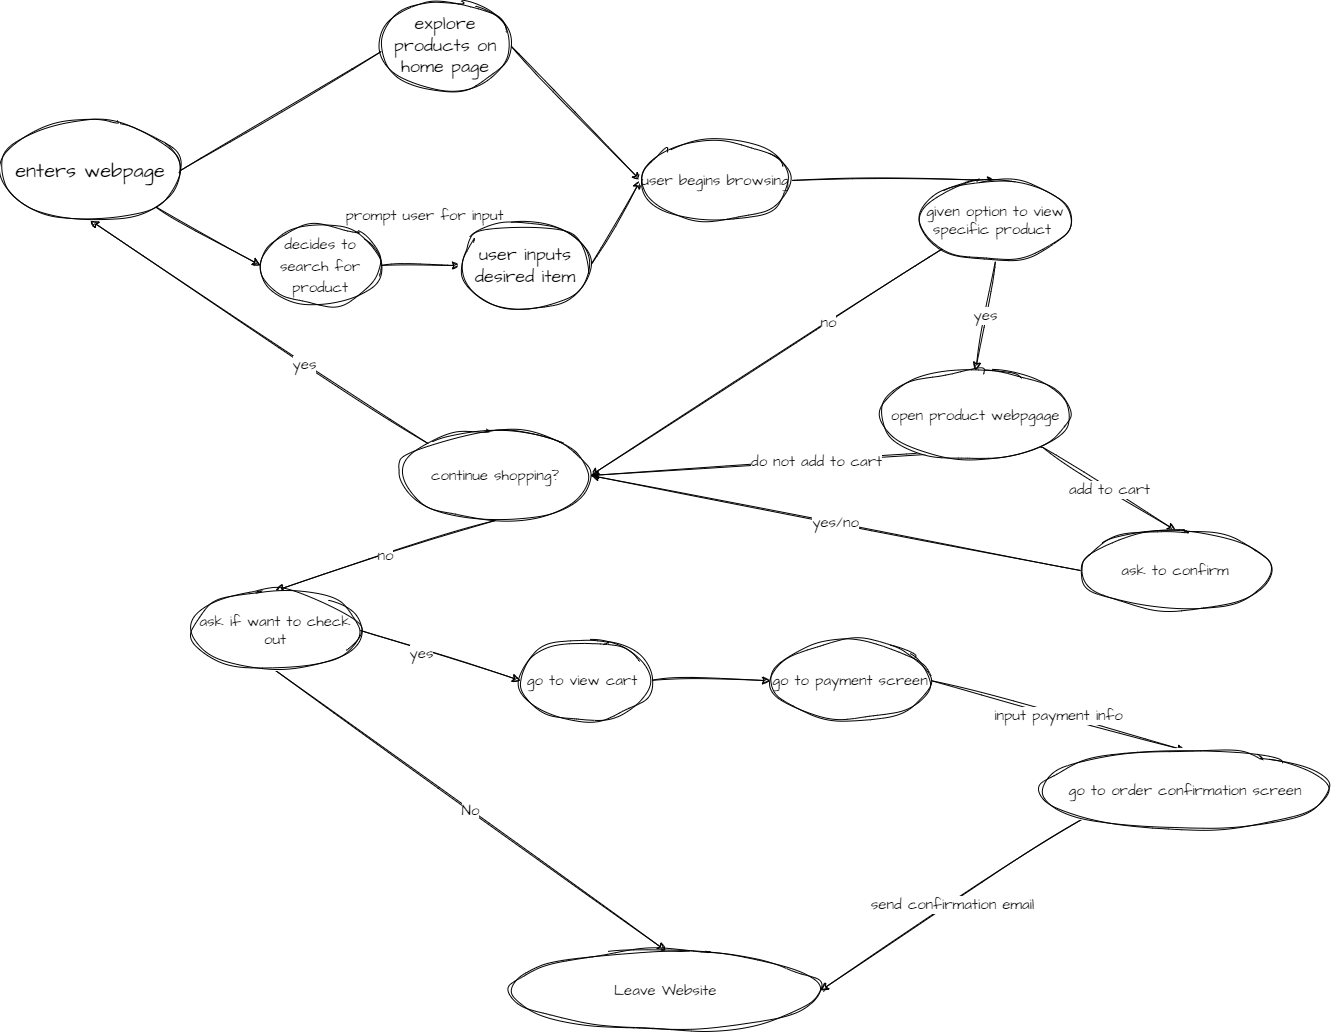

The diagram above was exported from draw.io. Its source (the exported page's mxGraphModel, read from the mxfile embedded in the PNG):
<mxGraphModel dx="1513" dy="2074" grid="1" gridSize="10" guides="1" tooltips="1" connect="1" arrows="1" fold="1" page="1" pageScale="1" pageWidth="850" pageHeight="1100" math="0" shadow="0">
  <root>
    <mxCell id="0" />
    <mxCell id="1" parent="0" />
    <mxCell id="8" style="edgeStyle=none;sketch=1;hachureGap=4;jiggle=2;curveFitting=1;html=1;exitX=1;exitY=0.5;exitDx=0;exitDy=0;entryX=0.083;entryY=0.5;entryDx=0;entryDy=0;entryPerimeter=0;fontFamily=Architects Daughter;fontSource=https%3A%2F%2Ffonts.googleapis.com%2Fcss%3Ffamily%3DArchitects%2BDaughter;fontSize=16;" edge="1" parent="1" source="6" target="7">
      <mxGeometry relative="1" as="geometry" />
    </mxCell>
    <mxCell id="12" style="edgeStyle=none;sketch=1;hachureGap=4;jiggle=2;curveFitting=1;html=1;exitX=1;exitY=1;exitDx=0;exitDy=0;entryX=0;entryY=0.5;entryDx=0;entryDy=0;fontFamily=Architects Daughter;fontSource=https%3A%2F%2Ffonts.googleapis.com%2Fcss%3Ffamily%3DArchitects%2BDaughter;fontSize=16;" edge="1" parent="1" source="6" target="11">
      <mxGeometry relative="1" as="geometry" />
    </mxCell>
    <mxCell id="6" value="enters webpage" style="ellipse;whiteSpace=wrap;html=1;sketch=1;hachureGap=4;jiggle=2;curveFitting=1;fontFamily=Architects Daughter;fontSource=https%3A%2F%2Ffonts.googleapis.com%2Fcss%3Ffamily%3DArchitects%2BDaughter;fontSize=20;" vertex="1" parent="1">
      <mxGeometry x="20" y="70" width="180" height="100" as="geometry" />
    </mxCell>
    <mxCell id="16" style="edgeStyle=none;sketch=1;hachureGap=4;jiggle=2;curveFitting=1;html=1;exitX=1;exitY=0.5;exitDx=0;exitDy=0;entryX=0;entryY=0.5;entryDx=0;entryDy=0;fontFamily=Architects Daughter;fontSource=https%3A%2F%2Ffonts.googleapis.com%2Fcss%3Ffamily%3DArchitects%2BDaughter;fontSize=15;" edge="1" parent="1" source="7" target="15">
      <mxGeometry relative="1" as="geometry" />
    </mxCell>
    <mxCell id="7" value="explore products on home page" style="ellipse;whiteSpace=wrap;html=1;sketch=1;hachureGap=4;jiggle=2;curveFitting=1;fontFamily=Architects Daughter;fontSource=https%3A%2F%2Ffonts.googleapis.com%2Fcss%3Ffamily%3DArchitects%2BDaughter;fontSize=18;" vertex="1" parent="1">
      <mxGeometry x="400" y="-50" width="130" height="90" as="geometry" />
    </mxCell>
    <mxCell id="14" value="prompt user for input" style="edgeStyle=none;sketch=1;hachureGap=4;jiggle=2;curveFitting=1;html=1;exitX=1;exitY=0.5;exitDx=0;exitDy=0;entryX=0;entryY=0.5;entryDx=0;entryDy=0;fontFamily=Architects Daughter;fontSource=https%3A%2F%2Ffonts.googleapis.com%2Fcss%3Ffamily%3DArchitects%2BDaughter;fontSize=15;" edge="1" parent="1" source="11" target="13">
      <mxGeometry x="0.0909" y="50" relative="1" as="geometry">
        <mxPoint as="offset" />
      </mxGeometry>
    </mxCell>
    <mxCell id="11" value="&lt;font style=&quot;font-size: 15px;&quot;&gt;decides to search for product&lt;/font&gt;" style="ellipse;whiteSpace=wrap;html=1;sketch=1;hachureGap=4;jiggle=2;curveFitting=1;fontFamily=Architects Daughter;fontSource=https%3A%2F%2Ffonts.googleapis.com%2Fcss%3Ffamily%3DArchitects%2BDaughter;fontSize=18;" vertex="1" parent="1">
      <mxGeometry x="280" y="175" width="120" height="80" as="geometry" />
    </mxCell>
    <mxCell id="17" style="edgeStyle=none;sketch=1;hachureGap=4;jiggle=2;curveFitting=1;html=1;exitX=1;exitY=0.5;exitDx=0;exitDy=0;fontFamily=Architects Daughter;fontSource=https%3A%2F%2Ffonts.googleapis.com%2Fcss%3Ffamily%3DArchitects%2BDaughter;fontSize=15;entryX=0;entryY=0.5;entryDx=0;entryDy=0;" edge="1" parent="1" source="13" target="15">
      <mxGeometry relative="1" as="geometry">
        <mxPoint x="650" y="140" as="targetPoint" />
      </mxGeometry>
    </mxCell>
    <mxCell id="13" value="user inputs desired item" style="ellipse;whiteSpace=wrap;html=1;sketch=1;hachureGap=4;jiggle=2;curveFitting=1;fontFamily=Architects Daughter;fontSource=https%3A%2F%2Ffonts.googleapis.com%2Fcss%3Ffamily%3DArchitects%2BDaughter;fontSize=18;" vertex="1" parent="1">
      <mxGeometry x="480" y="170" width="130" height="90" as="geometry" />
    </mxCell>
    <mxCell id="23" style="edgeStyle=none;sketch=1;hachureGap=4;jiggle=2;curveFitting=1;html=1;exitX=1;exitY=0.5;exitDx=0;exitDy=0;entryX=0.5;entryY=0;entryDx=0;entryDy=0;fontFamily=Architects Daughter;fontSource=https%3A%2F%2Ffonts.googleapis.com%2Fcss%3Ffamily%3DArchitects%2BDaughter;fontSize=15;" edge="1" parent="1" source="15" target="18">
      <mxGeometry relative="1" as="geometry" />
    </mxCell>
    <mxCell id="15" value="user begins browsing" style="ellipse;whiteSpace=wrap;html=1;sketch=1;hachureGap=4;jiggle=2;curveFitting=1;fontFamily=Architects Daughter;fontSource=https%3A%2F%2Ffonts.googleapis.com%2Fcss%3Ffamily%3DArchitects%2BDaughter;fontSize=15;" vertex="1" parent="1">
      <mxGeometry x="660" y="90" width="150" height="80" as="geometry" />
    </mxCell>
    <mxCell id="24" style="edgeStyle=none;sketch=1;hachureGap=4;jiggle=2;curveFitting=1;html=1;exitX=0;exitY=1;exitDx=0;exitDy=0;entryX=1;entryY=0.5;entryDx=0;entryDy=0;fontFamily=Architects Daughter;fontSource=https%3A%2F%2Ffonts.googleapis.com%2Fcss%3Ffamily%3DArchitects%2BDaughter;fontSize=15;" edge="1" parent="1" source="18" target="20">
      <mxGeometry relative="1" as="geometry" />
    </mxCell>
    <mxCell id="25" value="no" style="edgeLabel;html=1;align=center;verticalAlign=middle;resizable=0;points=[];fontSize=15;fontFamily=Architects Daughter;" vertex="1" connectable="0" parent="24">
      <mxGeometry x="-0.3468" y="-1" relative="1" as="geometry">
        <mxPoint as="offset" />
      </mxGeometry>
    </mxCell>
    <mxCell id="27" value="yes" style="edgeStyle=none;sketch=1;hachureGap=4;jiggle=2;curveFitting=1;html=1;exitX=0.5;exitY=1;exitDx=0;exitDy=0;entryX=0.5;entryY=0;entryDx=0;entryDy=0;fontFamily=Architects Daughter;fontSource=https%3A%2F%2Ffonts.googleapis.com%2Fcss%3Ffamily%3DArchitects%2BDaughter;fontSize=15;" edge="1" parent="1" source="18" target="26">
      <mxGeometry relative="1" as="geometry" />
    </mxCell>
    <mxCell id="18" value="given option to view specific product&amp;nbsp;" style="ellipse;whiteSpace=wrap;html=1;sketch=1;hachureGap=4;jiggle=2;curveFitting=1;fontFamily=Architects Daughter;fontSource=https%3A%2F%2Ffonts.googleapis.com%2Fcss%3Ffamily%3DArchitects%2BDaughter;fontSize=15;" vertex="1" parent="1">
      <mxGeometry x="940" y="130" width="150" height="80" as="geometry" />
    </mxCell>
    <mxCell id="39" style="edgeStyle=none;sketch=1;hachureGap=4;jiggle=2;curveFitting=1;html=1;exitX=0;exitY=0;exitDx=0;exitDy=0;entryX=0.5;entryY=1;entryDx=0;entryDy=0;fontFamily=Architects Daughter;fontSource=https%3A%2F%2Ffonts.googleapis.com%2Fcss%3Ffamily%3DArchitects%2BDaughter;fontSize=15;" edge="1" parent="1" source="20" target="6">
      <mxGeometry relative="1" as="geometry" />
    </mxCell>
    <mxCell id="40" value="yes" style="edgeLabel;html=1;align=center;verticalAlign=middle;resizable=0;points=[];fontSize=15;fontFamily=Architects Daughter;" vertex="1" connectable="0" parent="39">
      <mxGeometry x="-0.2697" y="2" relative="1" as="geometry">
        <mxPoint as="offset" />
      </mxGeometry>
    </mxCell>
    <mxCell id="42" value="no" style="edgeStyle=none;sketch=1;hachureGap=4;jiggle=2;curveFitting=1;html=1;exitX=0.5;exitY=1;exitDx=0;exitDy=0;entryX=0.5;entryY=0;entryDx=0;entryDy=0;fontFamily=Architects Daughter;fontSource=https%3A%2F%2Ffonts.googleapis.com%2Fcss%3Ffamily%3DArchitects%2BDaughter;fontSize=15;" edge="1" parent="1" source="20" target="41">
      <mxGeometry relative="1" as="geometry" />
    </mxCell>
    <mxCell id="20" value="continue shopping?" style="ellipse;whiteSpace=wrap;html=1;sketch=1;hachureGap=4;jiggle=2;curveFitting=1;fontFamily=Architects Daughter;fontSource=https%3A%2F%2Ffonts.googleapis.com%2Fcss%3Ffamily%3DArchitects%2BDaughter;fontSize=15;" vertex="1" parent="1">
      <mxGeometry x="420" y="380" width="190" height="90" as="geometry" />
    </mxCell>
    <mxCell id="29" value="add to cart" style="edgeStyle=none;sketch=1;hachureGap=4;jiggle=2;curveFitting=1;html=1;entryX=0.5;entryY=0;entryDx=0;entryDy=0;fontFamily=Architects Daughter;fontSource=https%3A%2F%2Ffonts.googleapis.com%2Fcss%3Ffamily%3DArchitects%2BDaughter;fontSize=15;exitX=1;exitY=1;exitDx=0;exitDy=0;" edge="1" parent="1" source="26" target="28">
      <mxGeometry relative="1" as="geometry">
        <mxPoint x="1090" y="360" as="sourcePoint" />
      </mxGeometry>
    </mxCell>
    <mxCell id="31" value="do not add to cart" style="edgeStyle=none;sketch=1;hachureGap=4;jiggle=2;curveFitting=1;html=1;exitX=1;exitY=1;exitDx=0;exitDy=0;entryX=1;entryY=0.5;entryDx=0;entryDy=0;fontFamily=Architects Daughter;fontSource=https%3A%2F%2Ffonts.googleapis.com%2Fcss%3Ffamily%3DArchitects%2BDaughter;fontSize=15;" edge="1" parent="1" source="26" target="20">
      <mxGeometry relative="1" as="geometry">
        <mxPoint x="1402.0900000000001" y="88" as="targetPoint" />
      </mxGeometry>
    </mxCell>
    <mxCell id="26" value="open product webpgage" style="ellipse;whiteSpace=wrap;html=1;sketch=1;hachureGap=4;jiggle=2;curveFitting=1;fontFamily=Architects Daughter;fontSource=https%3A%2F%2Ffonts.googleapis.com%2Fcss%3Ffamily%3DArchitects%2BDaughter;fontSize=15;" vertex="1" parent="1">
      <mxGeometry x="900" y="320" width="190" height="90" as="geometry" />
    </mxCell>
    <mxCell id="35" value="yes/no" style="edgeStyle=none;sketch=1;hachureGap=4;jiggle=2;curveFitting=1;html=1;fontFamily=Architects Daughter;fontSource=https%3A%2F%2Ffonts.googleapis.com%2Fcss%3Ffamily%3DArchitects%2BDaughter;fontSize=15;entryX=1;entryY=0.5;entryDx=0;entryDy=0;exitX=0;exitY=0.5;exitDx=0;exitDy=0;" edge="1" parent="1" source="28" target="20">
      <mxGeometry relative="1" as="geometry">
        <mxPoint x="1380" y="290" as="targetPoint" />
        <mxPoint x="1180" y="510" as="sourcePoint" />
      </mxGeometry>
    </mxCell>
    <mxCell id="28" value="ask to confirm" style="ellipse;whiteSpace=wrap;html=1;sketch=1;hachureGap=4;jiggle=2;curveFitting=1;fontFamily=Architects Daughter;fontSource=https%3A%2F%2Ffonts.googleapis.com%2Fcss%3Ffamily%3DArchitects%2BDaughter;fontSize=15;" vertex="1" parent="1">
      <mxGeometry x="1100" y="480" width="190" height="80" as="geometry" />
    </mxCell>
    <mxCell id="44" value="No" style="edgeStyle=none;sketch=1;hachureGap=4;jiggle=2;curveFitting=1;html=1;exitX=0.5;exitY=1;exitDx=0;exitDy=0;entryX=0.5;entryY=0;entryDx=0;entryDy=0;fontFamily=Architects Daughter;fontSource=https%3A%2F%2Ffonts.googleapis.com%2Fcss%3Ffamily%3DArchitects%2BDaughter;fontSize=15;" edge="1" parent="1" source="41" target="43">
      <mxGeometry relative="1" as="geometry" />
    </mxCell>
    <mxCell id="47" style="edgeStyle=none;sketch=1;hachureGap=4;jiggle=2;curveFitting=1;html=1;exitX=1;exitY=0.5;exitDx=0;exitDy=0;entryX=0;entryY=0.5;entryDx=0;entryDy=0;fontFamily=Architects Daughter;fontSource=https%3A%2F%2Ffonts.googleapis.com%2Fcss%3Ffamily%3DArchitects%2BDaughter;fontSize=15;" edge="1" parent="1" source="41" target="46">
      <mxGeometry relative="1" as="geometry" />
    </mxCell>
    <mxCell id="48" value="yes" style="edgeLabel;html=1;align=center;verticalAlign=middle;resizable=0;points=[];fontSize=15;fontFamily=Architects Daughter;" vertex="1" connectable="0" parent="47">
      <mxGeometry x="-0.2358" y="-3" relative="1" as="geometry">
        <mxPoint as="offset" />
      </mxGeometry>
    </mxCell>
    <mxCell id="41" value="ask if want to check out" style="ellipse;whiteSpace=wrap;html=1;sketch=1;hachureGap=4;jiggle=2;curveFitting=1;fontFamily=Architects Daughter;fontSource=https%3A%2F%2Ffonts.googleapis.com%2Fcss%3Ffamily%3DArchitects%2BDaughter;fontSize=15;" vertex="1" parent="1">
      <mxGeometry x="210" y="540" width="170" height="80" as="geometry" />
    </mxCell>
    <mxCell id="43" value="Leave Website" style="ellipse;whiteSpace=wrap;html=1;sketch=1;hachureGap=4;jiggle=2;curveFitting=1;fontFamily=Architects Daughter;fontSource=https%3A%2F%2Ffonts.googleapis.com%2Fcss%3Ffamily%3DArchitects%2BDaughter;fontSize=15;" vertex="1" parent="1">
      <mxGeometry x="530" y="900" width="310" height="80" as="geometry" />
    </mxCell>
    <mxCell id="50" style="edgeStyle=none;sketch=1;hachureGap=4;jiggle=2;curveFitting=1;html=1;exitX=1;exitY=0.5;exitDx=0;exitDy=0;entryX=0;entryY=0.5;entryDx=0;entryDy=0;fontFamily=Architects Daughter;fontSource=https%3A%2F%2Ffonts.googleapis.com%2Fcss%3Ffamily%3DArchitects%2BDaughter;fontSize=15;" edge="1" parent="1" source="46" target="49">
      <mxGeometry relative="1" as="geometry" />
    </mxCell>
    <mxCell id="46" value="go to view cart&amp;nbsp;" style="ellipse;whiteSpace=wrap;html=1;sketch=1;hachureGap=4;jiggle=2;curveFitting=1;fontFamily=Architects Daughter;fontSource=https%3A%2F%2Ffonts.googleapis.com%2Fcss%3Ffamily%3DArchitects%2BDaughter;fontSize=15;" vertex="1" parent="1">
      <mxGeometry x="540" y="590" width="130" height="80" as="geometry" />
    </mxCell>
    <mxCell id="52" value="input payment info" style="edgeStyle=none;sketch=1;hachureGap=4;jiggle=2;curveFitting=1;html=1;exitX=1;exitY=0.5;exitDx=0;exitDy=0;entryX=0.5;entryY=0;entryDx=0;entryDy=0;fontFamily=Architects Daughter;fontSource=https%3A%2F%2Ffonts.googleapis.com%2Fcss%3Ffamily%3DArchitects%2BDaughter;fontSize=15;" edge="1" parent="1" source="49" target="51">
      <mxGeometry relative="1" as="geometry" />
    </mxCell>
    <mxCell id="49" value="go to payment screen" style="ellipse;whiteSpace=wrap;html=1;sketch=1;hachureGap=4;jiggle=2;curveFitting=1;fontFamily=Architects Daughter;fontSource=https%3A%2F%2Ffonts.googleapis.com%2Fcss%3Ffamily%3DArchitects%2BDaughter;fontSize=15;" vertex="1" parent="1">
      <mxGeometry x="790" y="590" width="160" height="80" as="geometry" />
    </mxCell>
    <mxCell id="54" value="send confirmation email" style="edgeStyle=none;sketch=1;hachureGap=4;jiggle=2;curveFitting=1;html=1;exitX=0;exitY=1;exitDx=0;exitDy=0;entryX=1;entryY=0.5;entryDx=0;entryDy=0;fontFamily=Architects Daughter;fontSource=https%3A%2F%2Ffonts.googleapis.com%2Fcss%3Ffamily%3DArchitects%2BDaughter;fontSize=15;" edge="1" parent="1" source="51" target="43">
      <mxGeometry relative="1" as="geometry" />
    </mxCell>
    <mxCell id="51" value="go to order confirmation screen" style="ellipse;whiteSpace=wrap;html=1;sketch=1;hachureGap=4;jiggle=2;curveFitting=1;fontFamily=Architects Daughter;fontSource=https%3A%2F%2Ffonts.googleapis.com%2Fcss%3Ffamily%3DArchitects%2BDaughter;fontSize=15;" vertex="1" parent="1">
      <mxGeometry x="1060" y="700" width="290" height="80" as="geometry" />
    </mxCell>
  </root>
</mxGraphModel>